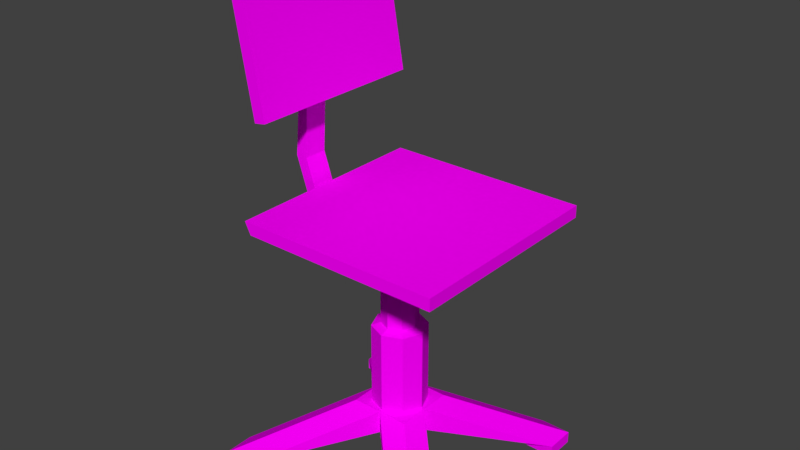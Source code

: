# Source: Chair.blend  (saved by Blender 2.79.0; exported with 4.5.12 LTS)
import bpy
from mathutils import Matrix  # noqa: F401  (used for matrix-valued properties, if any)

bpy.ops.wm.read_factory_settings(use_empty=True)
scene = bpy.context.scene
scene.name = 'Scene'

# ---- collections
col_collection_1 = bpy.data.collections.new('Collection 1'); scene.collection.children.link(col_collection_1)

# ---- images (referenced by path relative to the original .blend; pixels are not part of the script)
import os
ASSET_DIR = os.environ.get("B2B_ASSET_DIR", "")  # directory of the original .blend (textures are referenced by path, not embedded)
HERE = os.path.dirname(os.path.abspath(__file__))  # packed textures are extracted next to this script under _unpacked/

def load_image(name, relpath, width, height, colorspace="sRGB"):
    """Load a texture the original file referenced (path relative to the .blend, or extracted next to this script)."""
    p = next((c for c in (os.path.join(HERE, relpath), os.path.join(ASSET_DIR, relpath)) if relpath and os.path.exists(c)), "")
    if p:
        img = bpy.data.images.load(p, check_existing=True)
        img.name = name
    else:  # same state as the original file: an image datablock whose file is absent (Cycles renders it pink)
        img = bpy.data.images.new(name, width, height)
        img.source = "FILE"
        img.filepath = "//" + (relpath or name)
    img.colorspace_settings.name = colorspace
    return img
img_chair_png = load_image('Chair.png', 'Chair.png', 1024, 1024, 'sRGB')

# ---- materials (node trees are filled in below, after node groups)
mat_material = bpy.data.materials.new('Material')
mat_material.alpha_threshold = 0.0
mat_material.roughness = 0.5

# ---- material node trees
mat_material.use_nodes = True; mat_material.node_tree.nodes.clear()
_N = mat_material.node_tree.nodes; _L = mat_material.node_tree.links
n0 = _N.new('ShaderNodeOutputMaterial'); n0.name = 'Material Output'; n0.location = (300, 300)
n1 = _N.new('ShaderNodeBsdfDiffuse'); n1.name = 'Diffuse BSDF'; n1.location = (10, 300)
n2 = _N.new('ShaderNodeTexImage'); n2.name = 'Image Texture'; n2.location = (-180, 300)
n2.width = 140
n2.image = img_chair_png
_L.new(n1.outputs[0], n0.inputs[0])
_L.new(n2.outputs[0], n1.inputs[0])
n0.is_active_output = True

# ---- world
world_world = bpy.data.worlds.new('World'); scene.world = world_world
world_world.color = (0.05088, 0.05088, 0.05088)
world_world.use_sun_shadow = False
world_world.sun_shadow_jitter_overblur = 0.0
world_world.cycles.sampling_method = 'MANUAL'

# ---- meshes
me_cube_007 = bpy.data.meshes.new('Cube.007')
me_cube_007.from_pydata([(-4.0, -4.0, -0.4), (-0.6402, -0.6402, 1.4), (-4.0, 4.0, -0.4), (-0.6402, 0.6402, 1.4), (4.0, -4.0, -0.4), (0.6402, -0.6402, 1.4), (4.0, 4.0, -0.4), (0.6402, 0.6402, 1.4), (-3.0, 4.0, -0.4), (-4.0, 3.0, -0.4), (-3.0, 3.0, -0.4), (0.0, 0.0, 0.6), (-0.9053, 0.0, 1.4), (0.0, 0.9053, 1.4), (0.9053, 0.0, 1.4), (0.0, -0.9053, 1.4), (-1.0, 0.0, 0.6), (0.0, 1.0, 0.6), (1.0, 0.0, 0.6), (0.0, -1.0, 0.6), (-4.0, -3.0, -0.4), (-3.0, -4.0, -0.4), (-3.0, -3.0, -0.4), (3.0, -4.0, -0.4), (4.0, -3.0, -0.4), (3.0, -3.0, -0.4), (4.0, 3.0, -0.4), (3.0, 4.0, -0.4), (3.0, 3.0, -0.4), (4.0, 4.0, -0.8), (4.0, 3.0, -0.8), (3.0, 4.0, -0.8), (3.0, 3.0, -0.8), (-4.0, 4.0, -0.8), (-3.0, 4.0, -0.8), (-4.0, 3.0, -0.8), (-3.0, 3.0, -0.8), (-4.0, -4.0, -0.8), (-4.0, -3.0, -0.8), (-3.0, -4.0, -0.8), (-3.0, -3.0, -0.8), (4.0, -4.0, -0.8), (3.0, -4.0, -0.8), (4.0, -3.0, -0.8), (3.0, -3.0, -0.8), (-0.4268, -0.4268, 6.9), (-2.0, -1.0, 7.9), (-0.4268, 0.4268, 6.9), (-2.0, 1.0, 7.9), (0.4268, -0.4268, 6.9), (2.0, -1.0, 7.9), (0.4268, 0.4268, 6.9), (2.0, 1.0, 7.9), (-2.7, -3.5, 7.8), (-2.9, -3.5, 8.2), (-2.7, 3.5, 7.8), (-2.9, 3.5, 8.2), (3.9, -3.5, 7.8), (3.9, -3.5, 8.2), (3.9, 3.5, 7.8), (3.9, 3.5, 8.2), (-3.8, -0.4, 9.0), (-3.4, -0.4, 13.6), (-3.8, 0.4, 9.0), (-3.4, 0.4, 13.6), (-3.4, -0.4, 9.0), (-3.2, -0.4, 12.2), (-3.4, 0.4, 9.0), (-3.2, 0.4, 12.2), (-3.4, -0.4, 7.8), (-3.4, 0.4, 7.8), (-3.0, -0.4, 7.8), (-3.0, 0.4, 7.8), (-2.0, -0.4, 7.0), (-2.0, 0.4, 7.0), (-2.0, -0.4, 7.4), (-2.0, 0.4, 7.4), (-2.763, -3.0, 11.1), (-3.631, -3.0, 16.03), (-2.763, 3.0, 11.1), (-3.631, 3.0, 16.03), (-2.369, -3.0, 11.17), (-3.237, -3.0, 16.1), (-2.369, 3.0, 11.17), (-3.237, 3.0, 16.1), (-1.0, 0.0, 1.4), (-1.0, 1.0, 1.4), (0.0, 1.0, 1.4), (1.0, 1.0, 1.4), (1.0, 0.0, 1.4), (1.0, -1.0, 1.4), (0.0, -1.0, 1.4), (-1.0, -1.0, 1.4), (-0.6402, -0.6402, 4.2), (-0.6402, 0.6402, 4.2), (0.6402, -0.6402, 4.2), (0.6402, 0.6402, 4.2), (-0.9053, 0.0, 4.2), (0.0, 0.9053, 4.2), (0.9053, 0.0, 4.2), (0.0, -0.9053, 4.2), (-2.0, 1.0, 6.9), (-2.0, -1.0, 6.9), (2.0, 1.0, 6.9), (2.0, -1.0, 6.9), (-0.6036, 0.0, 6.9), (0.0, 0.6036, 6.9), (0.6036, 0.0, 6.9), (0.0, -0.6036, 6.9), (-0.4268, -0.4268, 4.3), (-0.4268, 0.4268, 4.3), (0.4268, -0.4268, 4.3), (0.4268, 0.4268, 4.3), (-0.6036, 0.0, 4.3), (0.0, 0.6036, 4.3), (0.6036, 0.0, 4.3), (0.0, -0.6036, 4.3)], [], [(22, 11, 19, 21), (20, 38, 37, 0), (25, 23, 19, 11), (4, 41, 43, 24), (4, 90, 91, 23), (19, 23, 91), (90, 4, 24, 89), (18, 89, 24), (18, 26, 89), (6, 88, 89, 26), (88, 6, 27, 87), (17, 87, 27), (87, 17, 8), (86, 87, 8, 2), (86, 2, 9, 85), (85, 9, 16), (16, 20, 85), (0, 92, 85, 20), (0, 21, 91, 92), (19, 91, 21), (25, 11, 18, 24), (28, 26, 18, 11), (28, 11, 17, 27), (10, 8, 17, 11), (9, 10, 11, 16), (16, 11, 22, 20), (2, 33, 35, 9), (6, 29, 31, 27), (15, 5, 95, 100), (30, 32, 31, 29), (27, 31, 32, 28), (28, 32, 30, 26), (26, 30, 29, 6), (34, 36, 35, 33), (10, 36, 34, 8), (9, 35, 36, 10), (8, 34, 33, 2), (37, 38, 40, 39), (22, 40, 38, 20), (21, 39, 40, 22), (0, 37, 39, 21), (42, 44, 43, 41), (24, 43, 44, 25), (25, 44, 42, 23), (23, 42, 41, 4), (46, 75, 73, 102), (101, 48, 52, 103), (103, 52, 50, 104), (104, 50, 46, 102), (50, 57, 53, 46), (53, 54, 56, 55), (55, 56, 60, 59), (59, 60, 58, 57), (57, 58, 54, 53), (46, 53, 55, 48), (60, 56, 54, 58), (61, 62, 64, 63), (63, 64, 68, 67), (67, 68, 66, 65), (65, 66, 62, 61), (65, 61, 69, 71), (79, 64, 80), (72, 71, 75, 76), (63, 67, 72, 70), (61, 63, 70, 69), (67, 65, 71, 72), (48, 76, 75, 46), (69, 70, 74, 73), (71, 69, 73, 75), (70, 72, 76, 74), (68, 64, 79), (79, 80, 84, 83), (83, 84, 82, 81), (81, 82, 78, 77), (79, 83, 81, 77), (84, 80, 78, 82), (66, 77, 62), (78, 62, 77), (64, 62, 78, 80), (66, 68, 79, 77), (102, 73, 74, 101), (101, 74, 76, 48), (52, 59, 57, 50), (48, 55, 59, 52), (12, 3, 86, 85), (13, 7, 88, 87), (14, 5, 90, 89), (15, 1, 92, 91), (1, 12, 85, 92), (3, 13, 87, 86), (7, 14, 89, 88), (5, 15, 91, 90), (13, 3, 94, 98), (1, 15, 100, 93), (7, 13, 98, 96), (14, 7, 96, 99), (12, 1, 93, 97), (5, 14, 99, 95), (3, 12, 97, 94), (102, 108, 104), (101, 105, 102), (106, 101, 103), (107, 103, 104), (105, 47, 110, 113), (51, 107, 115, 112), (108, 45, 109, 116), (45, 105, 113, 109), (106, 51, 112, 114), (49, 108, 116, 111), (47, 106, 114, 110), (107, 49, 111, 115), (94, 110, 114, 98), (97, 113, 110, 94), (93, 109, 113, 97), (100, 116, 109, 93), (95, 111, 116, 100), (99, 115, 111, 95), (96, 112, 115, 99), (98, 114, 112, 96), (108, 49, 104), (49, 107, 104), (51, 103, 107), (51, 106, 103), (47, 101, 106), (101, 47, 105), (105, 45, 102), (102, 45, 108)])
_uv = me_cube_007.uv_layers.new(name='UVMap')
_uv.uv.foreach_set('vector', [0.7844, 0.9352, 0.9715, 0.9352, 0.942, 0.9663, 0.7549, 0.9663, 0.8519, 0.1808, 0.869, 0.1808, 0.869, 0.2238, 0.8519, 0.2238, 0.4045, 0.917, 0.4341, 0.9481, 0.247, 0.9481, 0.2175, 0.917, 0.9291, 0.3016, 0.912, 0.3016, 0.912, 0.2587, 0.9291, 0.2587, 0.02169, 0.8518, 0.1504, 0.7017, 0.1933, 0.7017, 0.0646, 0.8518, 0.247, 0.9481, 0.4341, 0.9481, 0.2391, 0.9815, 0.1504, 0.7017, 0.0002947, 0.8304, 0.0002947, 0.7875, 0.1504, 0.6588, 0.247, 0.8858, 0.2391, 0.8524, 0.4341, 0.8858, 0.546, 0.9533, 0.733, 0.9533, 0.5381, 0.9867, 0.0002947, 0.4871, 0.1504, 0.6159, 0.1504, 0.6588, 0.0002947, 0.5301, 0.1504, 0.6159, 0.02169, 0.4658, 0.0646, 0.4658, 0.1933, 0.6159, 0.546, 0.891, 0.5381, 0.8576, 0.733, 0.891, 0.1952, 0.8524, 0.1873, 0.8858, 0.0002947, 0.8858, 0.2363, 0.6159, 0.1933, 0.6159, 0.3221, 0.4658, 0.365, 0.4658, 0.2363, 0.6159, 0.3864, 0.4871, 0.3864, 0.5301, 0.2363, 0.6588, 0.1952, 0.9815, 0.000295, 0.9481, 0.1873, 0.9481, 0.942, 0.904, 0.7549, 0.904, 0.9498, 0.8706, 0.3864, 0.8304, 0.2363, 0.7017, 0.2363, 0.6588, 0.3864, 0.7875, 0.365, 0.8518, 0.3221, 0.8518, 0.1933, 0.7017, 0.2363, 0.7017, 0.942, 0.9663, 0.9498, 0.9997, 0.7549, 0.9663, 0.4045, 0.917, 0.2175, 0.917, 0.247, 0.8858, 0.4341, 0.8858, 0.7035, 0.9221, 0.733, 0.9533, 0.546, 0.9533, 0.5165, 0.9221, 0.7035, 0.9221, 0.5165, 0.9221, 0.546, 0.891, 0.733, 0.891, 0.02983, 0.917, 0.0002947, 0.8858, 0.1873, 0.8858, 0.2169, 0.917, 0.000295, 0.9481, 0.02983, 0.917, 0.2169, 0.917, 0.1873, 0.9481, 0.942, 0.904, 0.9715, 0.9352, 0.7844, 0.9352, 0.7549, 0.904, 0.8519, 0.103, 0.869, 0.103, 0.869, 0.1459, 0.8519, 0.1459, 0.9368, 0.03064, 0.9247, 0.04278, 0.8944, 0.01243, 0.9065, 0.0002947, 0.6354, 0.6126, 0.6651, 0.6126, 0.6651, 0.7327, 0.6354, 0.7327, 0.8944, 0.07312, 0.864, 0.04278, 0.8944, 0.01243, 0.9247, 0.04278, 0.8822, 0.0002947, 0.8944, 0.01243, 0.864, 0.04278, 0.8519, 0.03064, 0.8519, 0.05491, 0.864, 0.04278, 0.8944, 0.07312, 0.8822, 0.08526, 0.9065, 0.08526, 0.8944, 0.07312, 0.9247, 0.04278, 0.9368, 0.05491, 0.912, 0.103, 0.912, 0.1459, 0.869, 0.1459, 0.869, 0.103, 0.9291, 0.1459, 0.912, 0.1459, 0.912, 0.103, 0.9291, 0.103, 0.869, 0.1631, 0.869, 0.1459, 0.912, 0.1459, 0.912, 0.1631, 0.912, 0.08585, 0.912, 0.103, 0.869, 0.103, 0.869, 0.08585, 0.869, 0.2238, 0.869, 0.1808, 0.912, 0.1808, 0.912, 0.2238, 0.912, 0.1637, 0.912, 0.1808, 0.869, 0.1808, 0.869, 0.1637, 0.9291, 0.2238, 0.912, 0.2238, 0.912, 0.1808, 0.9291, 0.1808, 0.869, 0.2409, 0.869, 0.2238, 0.912, 0.2238, 0.912, 0.2409, 0.869, 0.3016, 0.869, 0.2587, 0.912, 0.2587, 0.912, 0.3016, 0.912, 0.2415, 0.912, 0.2587, 0.869, 0.2587, 0.869, 0.2415, 0.8519, 0.2587, 0.869, 0.2587, 0.869, 0.3016, 0.8519, 0.3016, 0.869, 0.3188, 0.869, 0.3016, 0.912, 0.3016, 0.912, 0.3188, 0.8837, 0.87, 0.8579, 0.8486, 0.8579, 0.8314, 0.8837, 0.8271, 0.7978, 0.8271, 0.7549, 0.8271, 0.7549, 0.6555, 0.7978, 0.6555, 0.7978, 0.6555, 0.7978, 0.6126, 0.8837, 0.6126, 0.8837, 0.6555, 0.8837, 0.6555, 0.9266, 0.6555, 0.9266, 0.8271, 0.8837, 0.8271, 0.641, 0.2021, 0.5336, 0.2837, 0.5338, 0.0003253, 0.641, 0.03064, 0.5336, 0.612, 0.5336, 0.5928, 0.8341, 0.5928, 0.8341, 0.612, 0.8513, 0.5842, 0.8341, 0.5928, 0.8341, 0.3009, 0.8513, 0.3009, 0.8341, 0.2837, 0.8341, 0.3009, 0.5336, 0.3009, 0.5336, 0.2837, 0.5165, 0.3009, 0.5336, 0.3009, 0.5336, 0.5928, 0.5165, 0.5842, 0.641, 0.03064, 0.5338, 0.0003253, 0.834, 0.0002947, 0.7267, 0.03061, 0.8341, 0.3009, 0.8341, 0.5928, 0.5336, 0.5928, 0.5336, 0.3009, 0.4384, 0.5892, 0.4384, 0.7874, 0.4041, 0.7874, 0.4041, 0.5892, 0.4041, 0.5892, 0.4041, 0.7874, 0.3903, 0.7283, 0.387, 0.5907, 0.4898, 0.5915, 0.4865, 0.7291, 0.4522, 0.7283, 0.4555, 0.5907, 0.4555, 0.5907, 0.4522, 0.7283, 0.4384, 0.7874, 0.4384, 0.5892, 0.4547, 0.5838, 0.4384, 0.5892, 0.4384, 0.5349, 0.4547, 0.5295, 0.404, 0.1288, 0.5159, 0.2391, 0.404, 0.3434, 0.4809, 0.5248, 0.4469, 0.52, 0.4533, 0.4743, 0.4873, 0.479, 0.4041, 0.5892, 0.3878, 0.5838, 0.3878, 0.5295, 0.4041, 0.5349, 0.4384, 0.5892, 0.4041, 0.5892, 0.4041, 0.5349, 0.4384, 0.5349, 0.489, 0.5838, 0.4547, 0.5838, 0.4547, 0.5295, 0.489, 0.5295, 0.7978, 0.87, 0.8236, 0.8486, 0.8579, 0.8486, 0.8837, 0.87, 0.4384, 0.5349, 0.4041, 0.5349, 0.4041, 0.4658, 0.4384, 0.4658, 0.4469, 0.52, 0.4384, 0.5349, 0.4384, 0.4658, 0.4533, 0.4743, 0.4041, 0.5349, 0.3956, 0.52, 0.3892, 0.4743, 0.4041, 0.4658, 0.2752, 0.06098, 0.276, 0.0002956, 0.3868, 0.1116, 0.404, 0.1288, 0.404, 0.3434, 0.3868, 0.3434, 0.3868, 0.1288, 0.3868, 0.1288, 0.3868, 0.3434, 0.1293, 0.3434, 0.1293, 0.1288, 0.1293, 0.1288, 0.1293, 0.3434, 0.1122, 0.3434, 0.1122, 0.1288, 0.3868, 0.1116, 0.3868, 0.1288, 0.1293, 0.1288, 0.1293, 0.1116, 0.3868, 0.3434, 0.3868, 0.3605, 0.1293, 0.3605, 0.1293, 0.3434, 0.2409, 0.06098, 0.1293, 0.1116, 0.2401, 0.0002947, 0.1122, 0.3434, 0.0002947, 0.2391, 0.1122, 0.1288, 0.2752, 0.4652, 0.2409, 0.4652, 0.1293, 0.3605, 0.3868, 0.3605, 0.2409, 0.06098, 0.2752, 0.06098, 0.3868, 0.1116, 0.1293, 0.1116, 0.8837, 0.8271, 0.8579, 0.8314, 0.8236, 0.8314, 0.7978, 0.8271, 0.7978, 0.8271, 0.8236, 0.8314, 0.8236, 0.8486, 0.7978, 0.87, 0.7268, 0.2021, 0.8341, 0.2837, 0.5336, 0.2837, 0.641, 0.2021, 0.7267, 0.03061, 0.834, 0.0002947, 0.8341, 0.2837, 0.7268, 0.2021, 0.2322, 0.6588, 0.2208, 0.6313, 0.2363, 0.6159, 0.2363, 0.6588, 0.1933, 0.6199, 0.1659, 0.6313, 0.1504, 0.6159, 0.1933, 0.6159, 0.1545, 0.6588, 0.1659, 0.6863, 0.1504, 0.7017, 0.1504, 0.6588, 0.1933, 0.6976, 0.2208, 0.6863, 0.2363, 0.7017, 0.1933, 0.7017, 0.2208, 0.6863, 0.2322, 0.6588, 0.2363, 0.6588, 0.2363, 0.7017, 0.2208, 0.6313, 0.1933, 0.6199, 0.1933, 0.6159, 0.2363, 0.6159, 0.1659, 0.6313, 0.1545, 0.6588, 0.1504, 0.6588, 0.1504, 0.6159, 0.1659, 0.6863, 0.1933, 0.6976, 0.1933, 0.7017, 0.1504, 0.7017, 0.5165, 0.6126, 0.5462, 0.6126, 0.5462, 0.7327, 0.5165, 0.7327, 0.6057, 0.6126, 0.6354, 0.6126, 0.6354, 0.7327, 0.6057, 0.7327, 0.7246, 0.6126, 0.7543, 0.6126, 0.7543, 0.7327, 0.7246, 0.7327, 0.6949, 0.6126, 0.7246, 0.6126, 0.7246, 0.7327, 0.6949, 0.7327, 0.5759, 0.6126, 0.6057, 0.6126, 0.6057, 0.7327, 0.5759, 0.7327, 0.6651, 0.6126, 0.6949, 0.6126, 0.6949, 0.7327, 0.6651, 0.7327, 0.5462, 0.6126, 0.5759, 0.6126, 0.5759, 0.7327, 0.5462, 0.7327, 0.8837, 0.8271, 0.8666, 0.7413, 0.8837, 0.6555, 0.7978, 0.8271, 0.8407, 0.7672, 0.8837, 0.8271, 0.8148, 0.7413, 0.7978, 0.8271, 0.7978, 0.6555, 0.8407, 0.7154, 0.7978, 0.6555, 0.8837, 0.6555, 0.5611, 0.857, 0.5412, 0.857, 0.5412, 0.7454, 0.5611, 0.7454, 0.6602, 0.857, 0.6403, 0.857, 0.6403, 0.7454, 0.6602, 0.7454, 0.6007, 0.857, 0.5809, 0.857, 0.5809, 0.7454, 0.6007, 0.7454, 0.5809, 0.857, 0.5611, 0.857, 0.5611, 0.7454, 0.5809, 0.7454, 0.68, 0.857, 0.6602, 0.857, 0.6602, 0.7454, 0.68, 0.7454, 0.6205, 0.857, 0.6007, 0.857, 0.6007, 0.7454, 0.6205, 0.7454, 0.5412, 0.857, 0.5214, 0.857, 0.5214, 0.7454, 0.5412, 0.7454, 0.6403, 0.857, 0.6205, 0.857, 0.6205, 0.7454, 0.6403, 0.7454, 0.5462, 0.7327, 0.5412, 0.7454, 0.5214, 0.7454, 0.5165, 0.7327, 0.5759, 0.7327, 0.571, 0.7454, 0.5511, 0.7454, 0.5462, 0.7327, 0.6057, 0.7327, 0.6007, 0.7454, 0.5809, 0.7454, 0.5759, 0.7327, 0.6354, 0.7327, 0.6304, 0.7454, 0.6106, 0.7454, 0.6057, 0.7327, 0.6651, 0.7327, 0.6602, 0.7454, 0.6403, 0.7454, 0.6354, 0.7327, 0.6949, 0.7327, 0.6899, 0.7454, 0.6701, 0.7454, 0.6651, 0.7327, 0.7246, 0.7327, 0.7196, 0.7454, 0.6998, 0.7454, 0.6949, 0.7327, 0.7543, 0.7327, 0.7494, 0.7454, 0.7295, 0.7454, 0.7246, 0.7327, 0.8666, 0.7413, 0.8591, 0.723, 0.8837, 0.6555, 0.8591, 0.723, 0.8407, 0.7154, 0.8837, 0.6555, 0.8224, 0.723, 0.7978, 0.6555, 0.8407, 0.7154, 0.8224, 0.723, 0.8148, 0.7413, 0.7978, 0.6555, 0.8224, 0.7596, 0.7978, 0.8271, 0.8148, 0.7413, 0.7978, 0.8271, 0.8224, 0.7596, 0.8407, 0.7672, 0.8407, 0.7672, 0.8591, 0.7596, 0.8837, 0.8271, 0.8837, 0.8271, 0.8591, 0.7596, 0.8666, 0.7413])
me_cube_007.materials.append(mat_material)
me_cube_007.use_remesh_preserve_volume = False
me_cube_007.use_remesh_preserve_attributes = False
me_cube_007.use_mirror_vertex_groups = False
me_cube_007.update()

# ---- objects
ob_cube_003 = bpy.data.objects.new('Cube.003', me_cube_007)

# ---- transforms, parenting, visibility, modifiers, constraints
ob_cube_003.location = (0.0, 0.0, 0.04)
ob_cube_003.scale = (0.05, 0.05, 0.05)
ob_cube_003.lineart.crease_threshold = 0.0

# ---- collection membership
col_collection_1.objects.link(ob_cube_003)

# ---- scene / render settings (as saved in the file)
scene.frame_start = 1; scene.frame_end = 250; scene.frame_set(1)
scene.render.engine = 'CYCLES'
scene.render.resolution_percentage = 50
scene.render.dither_intensity = 0.0
scene.cycles.use_denoising = False
scene.cycles.samples = 128
scene.cycles.sampling_pattern = 'TABULATED_SOBOL'
scene.cycles.use_adaptive_sampling = False
scene.cycles.use_light_tree = False
scene.cycles.blur_glossy = 0.0
scene.cycles.sample_clamp_indirect = 0.0
scene.view_settings.view_transform = 'Standard'
bpy.context.view_layer.update()

# ---- added for rendering (the .blend has no active camera and no usable light): camera, sun
cam_auto = bpy.data.cameras.new('AutoCamera')
cam_auto.lens = 50.0
cam_auto.sensor_width = 36.0
cam_auto.clip_end = 1000.0
ob_auto_camera = bpy.data.objects.new('AutoCamera', cam_auto)
scene.collection.objects.link(ob_auto_camera)
ob_auto_camera.location = (0.940708, -1.12885, 1.17499)
ob_auto_camera.rotation_euler = (1.09748, -7.21219e-08, 0.694738)
scene.camera = ob_auto_camera
light_auto_sun = bpy.data.lights.new('AutoSun', 'SUN')
light_auto_sun.energy = 3.0
light_auto_sun.angle = 0.0523599
ob_auto_sun = bpy.data.objects.new('AutoSun', light_auto_sun)
scene.collection.objects.link(ob_auto_sun)
ob_auto_sun.rotation_euler = (0.872665, 0.174533, 0.523599)
bpy.context.view_layer.update()
